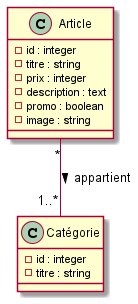

The diagram above was rendered by PlantUML. Its source (embedded in the PNG):
@startuml
class Article {
 -id : integer
 -titre : string
 -prix : integer
 -description : text
 -promo : boolean
 -image : string
}
class Catégorie {
 -id : integer
 -titre : string
}
Article "*" -- "1..*" Catégorie : appartient >
@enduml